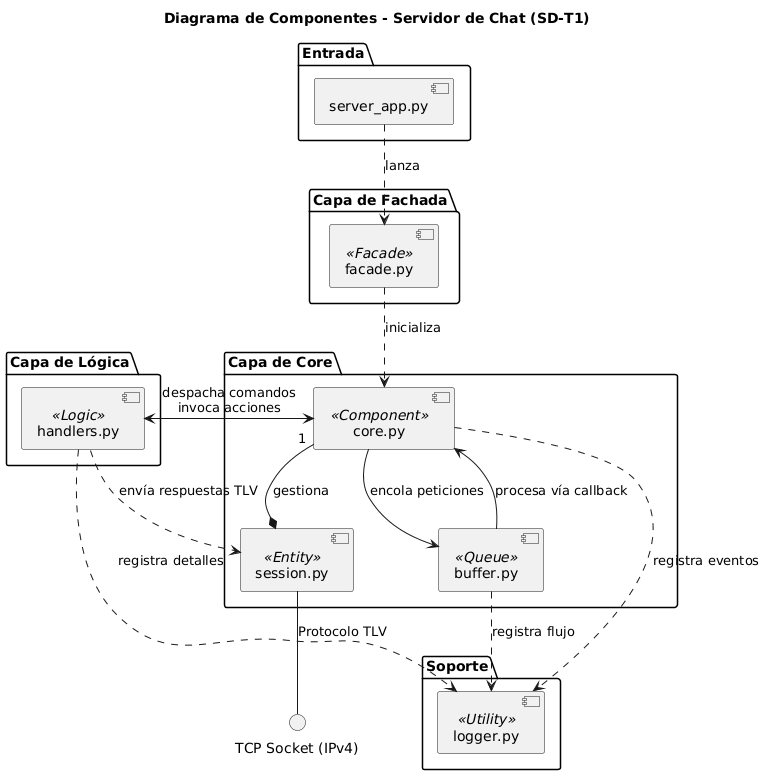

The diagram above was rendered by PlantUML. Its source (embedded in the PNG):
@startuml
title Diagrama de Componentes - Servidor de Chat (SD-T1)

package "Entrada" {
    [server_app.py] as App
}

package "Capa de Fachada" {
    [facade.py] as Facade <<Facade>>
}

package "Capa de Core" {
    [core.py] as ChatServer <<Component>>
    [session.py] as ClientSession <<Entity>>
    [buffer.py] as RequestBuffer <<Queue>>
}

package "Capa de Lógica" {
    [handlers.py] as ProtocolHandlers <<Logic>>
}

package "Soporte" {
    [logger.py] as Logger <<Utility>>
}

' Relaciones
App ..> Facade : lanza
Facade ..> ChatServer : inicializa

ChatServer "1" --* ClientSession : gestiona
ChatServer --> RequestBuffer : encola peticiones
RequestBuffer --> ChatServer : procesa vía callback
ChatServer <--> ProtocolHandlers : despacha comandos\ninvoca acciones

ProtocolHandlers .[hidden].> ChatServer
ProtocolHandlers ..> ClientSession : envía respuestas TLV

' Logging
ChatServer ..> Logger : registra eventos
ProtocolHandlers ..> Logger : registra detalles
RequestBuffer ..> Logger : registra flujo

' Comunicación Externa
interface "TCP Socket (IPv4)" as Network
ClientSession -- Network : Protocolo TLV
@enduml